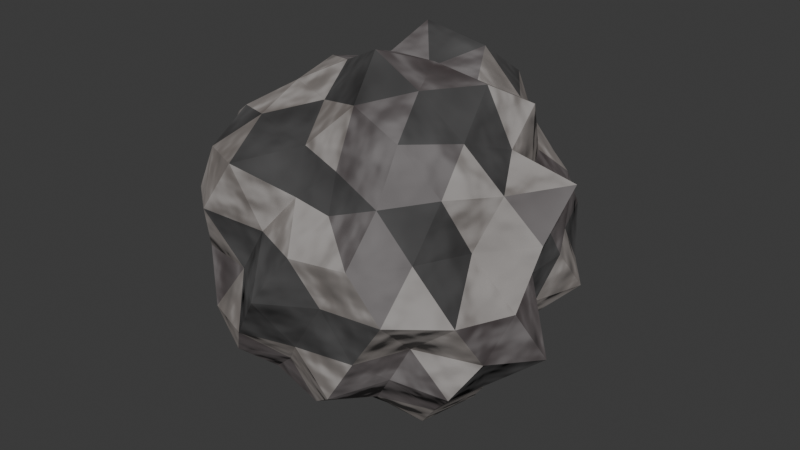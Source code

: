 # Source: Asteroid.blend  (saved by Blender 4.5.90; exported with 4.5.12 LTS)
import bpy
from mathutils import Matrix  # noqa: F401  (used for matrix-valued properties, if any)

bpy.ops.wm.read_factory_settings(use_empty=True)
scene = bpy.context.scene
scene.name = 'Scene'

# ---- collections
col_collection = bpy.data.collections.new('Collection'); scene.collection.children.link(col_collection)

# ---- materials (node trees are filled in below, after node groups)
mat_asteroid1_011 = bpy.data.materials.new('Asteroid1.011')
mat_asteroid1_011.alpha_threshold = 0.0
mat_asteroid1_011.use_transparent_shadow = False
mat_asteroid1_011.roughness = 0.5
mat_asteroid2_011 = bpy.data.materials.new('Asteroid2.011')
mat_asteroid2_011.alpha_threshold = 0.0
mat_asteroid2_011.use_transparent_shadow = False
mat_asteroid2_011.roughness = 0.5
mat_asteroid3_011 = bpy.data.materials.new('Asteroid3.011')
mat_asteroid3_011.alpha_threshold = 0.0
mat_asteroid3_011.use_transparent_shadow = False
mat_asteroid3_011.roughness = 0.5

# ---- material node trees
mat_asteroid1_011.use_nodes = True; mat_asteroid1_011.node_tree.nodes.clear()
_N = mat_asteroid1_011.node_tree.nodes; _L = mat_asteroid1_011.node_tree.links
n0 = _N.new('ShaderNodeOutputMaterial'); n0.name = 'Material Output'; n0.location = (471, 300)
n1 = _N.new('ShaderNodeBsdfDiffuse'); n1.name = 'Diffuse BSDF'; n1.location = (21, 300)
n1.inputs[1].default_value = 0.3167
n2 = _N.new('ShaderNodeTexNoise'); n2.name = 'Noise Texture'; n2.location = (-425, 424)
n2.inputs[3].default_value = 2.4
n3 = _N.new('ShaderNodeMix'); n3.name = 'Mix'; n3.location = (-199, 386)
n3.data_type = 'RGBA'
n3.inputs[0].default_value = 0.7455
n3.inputs[7].default_value = (0.1718, 0.1388, 0.1201, 1.0)
n4 = _N.new('ShaderNodeBump'); n4.name = 'Bump'; n4.location = (-203, 205)
n4.inputs[1].default_value = 0.3
n4.inputs[2].default_value = 1.0
n5 = _N.new('ShaderNodeBsdfAnisotropic'); n5.name = 'Glossy BSDF'; n5.location = (13, 147)
n5.distribution = 'BECKMANN'
n5.inputs[1].default_value = 0.7906
n6 = _N.new('ShaderNodeMixShader'); n6.name = 'Mix Shader'; n6.location = (251, 318)
n6.inputs[0].default_value = 0.2636
_L.new(n1.outputs[0], n6.inputs[1])
_L.new(n2.outputs[0], n3.inputs[6])
_L.new(n3.outputs[2], n1.inputs[0])
_L.new(n2.outputs[0], n4.inputs[3])
_L.new(n4.outputs[0], n1.inputs[2])
_L.new(n6.outputs[0], n0.inputs[0])
_L.new(n5.outputs[0], n6.inputs[2])
_L.new(n4.outputs[0], n5.inputs[4])
n0.is_active_output = True
mat_asteroid2_011.use_nodes = True; mat_asteroid2_011.node_tree.nodes.clear()
_N = mat_asteroid2_011.node_tree.nodes; _L = mat_asteroid2_011.node_tree.links
n0 = _N.new('ShaderNodeBsdfDiffuse'); n0.name = 'Diffuse BSDF'; n0.location = (21, 300)
n0.inputs[1].default_value = 0.3167
n1 = _N.new('ShaderNodeTexNoise'); n1.name = 'Noise Texture'; n1.location = (-425, 424)
n1.inputs[3].default_value = 2.4
n2 = _N.new('ShaderNodeMix'); n2.name = 'Mix'; n2.location = (-199, 386)
n2.data_type = 'RGBA'
n2.inputs[0].default_value = 0.8091
n2.inputs[7].default_value = (0.04445, 0.02484, 0.02605, 1.0)
n3 = _N.new('ShaderNodeBsdfAnisotropic'); n3.name = 'Glossy BSDF'; n3.location = (13, 147)
n3.distribution = 'BECKMANN'
n3.inputs[0].default_value = (0.4058, 0.4058, 0.4058, 1.0)
n3.inputs[1].default_value = 0.7906
n4 = _N.new('ShaderNodeOutputMaterial'); n4.name = 'Material Output'; n4.location = (488, 334)
n5 = _N.new('ShaderNodeMixShader'); n5.name = 'Mix Shader'; n5.location = (279, 277)
n5.inputs[0].default_value = 0.2636
n6 = _N.new('ShaderNodeBump'); n6.name = 'Bump'; n6.location = (-203, 205)
n6.inputs[1].default_value = 0.3
n6.inputs[2].default_value = 1.0
_L.new(n1.outputs[0], n2.inputs[6])
_L.new(n2.outputs[2], n0.inputs[0])
_L.new(n1.outputs[0], n6.inputs[3])
_L.new(n6.outputs[0], n0.inputs[2])
_L.new(n3.outputs[0], n5.inputs[2])
_L.new(n0.outputs[0], n5.inputs[1])
_L.new(n5.outputs[0], n4.inputs[0])
_L.new(n6.outputs[0], n3.inputs[4])
n4.is_active_output = True
mat_asteroid3_011.use_nodes = True; mat_asteroid3_011.node_tree.nodes.clear()
_N = mat_asteroid3_011.node_tree.nodes; _L = mat_asteroid3_011.node_tree.links
n0 = _N.new('ShaderNodeBsdfDiffuse'); n0.name = 'Diffuse BSDF'; n0.location = (21, 300)
n0.inputs[1].default_value = 0.3167
n1 = _N.new('ShaderNodeTexNoise'); n1.name = 'Noise Texture'; n1.location = (-425, 424)
n1.inputs[3].default_value = 2.4
n2 = _N.new('ShaderNodeMix'); n2.name = 'Mix'; n2.location = (-199, 386)
n2.data_type = 'RGBA'
n2.inputs[0].default_value = 0.8545
n2.inputs[7].default_value = (0.01505, 0.01347, 0.01394, 1.0)
n3 = _N.new('ShaderNodeBump'); n3.name = 'Bump'; n3.location = (-203, 205)
n3.inputs[1].default_value = 0.3
n3.inputs[2].default_value = 1.0
n4 = _N.new('ShaderNodeBsdfAnisotropic'); n4.name = 'Glossy BSDF'; n4.location = (13, 147)
n4.distribution = 'BECKMANN'
n4.inputs[0].default_value = (0.04445, 0.04445, 0.04445, 1.0)
n4.inputs[1].default_value = 0.7906
n5 = _N.new('ShaderNodeMixShader'); n5.name = 'Mix Shader'; n5.location = (251, 318)
n5.inputs[0].default_value = 0.2636
n6 = _N.new('ShaderNodeOutputMaterial'); n6.name = 'Material Output'; n6.location = (578, 367)
_L.new(n1.outputs[0], n2.inputs[6])
_L.new(n2.outputs[2], n0.inputs[0])
_L.new(n1.outputs[0], n3.inputs[3])
_L.new(n3.outputs[0], n0.inputs[2])
_L.new(n4.outputs[0], n5.inputs[2])
_L.new(n0.outputs[0], n5.inputs[1])
_L.new(n5.outputs[0], n6.inputs[0])
_L.new(n3.outputs[0], n4.inputs[4])
n6.is_active_output = True

# ---- world
world_world = bpy.data.worlds.new('World'); scene.world = world_world
world_world.use_nodes = True; world_world.node_tree.nodes.clear()
_N = world_world.node_tree.nodes; _L = world_world.node_tree.links
n0 = _N.new('ShaderNodeOutputWorld'); n0.name = 'World Output'; n0.location = (200, 100)
n1 = _N.new('ShaderNodeBackground'); n1.name = 'Background'; n1.location = (-200, 100)
n1.inputs[0].default_value = (0.05088, 0.05088, 0.05088, 1.0)
_L.new(n1.outputs[0], n0.inputs[0])
n0.is_active_output = True
world_world.color = (0.05088, 0.05088, 0.05088)
world_world.sun_shadow_jitter_overblur = 0.0

# ---- meshes
me_icosphere_011 = bpy.data.meshes.new('Icosphere.011')
me_icosphere_011.from_pydata([(0.002784, 0.01043, -1.415), (1.177, -0.8184, -0.7188), (-0.4422, -1.341, -0.6866), (-1.407, 0.006668, -0.7246), (-0.4208, 1.348, -0.7118), (0.9514, 0.6684, -0.5994), (0.3407, -1.116, 0.6075), (-1.06, -0.7715, 0.6604), (-1.205, 0.8774, 0.74), (0.4066, 1.258, 0.6666), (1.596, 0.03195, 0.8098), (-0.003826, 0.009043, 1.425), (-0.3393, -1.038, -0.9547), (-0.2433, -0.7353, -1.254), (-0.1214, -0.3587, -1.475), (0.3309, -0.2434, -1.529), (0.6724, -0.4723, -1.339), (0.9332, -0.6638, -0.9992), (0.7238, -0.9265, -0.6792), (0.4053, -1.257, -0.8166), (-0.03996, -1.179, -0.6857), (1.042, 0.3722, -0.6422), (1.179, 0.01854, -0.7288), (1.235, -0.456, -0.7563), (0.2519, 0.1932, -1.235), (0.6051, 0.4418, -1.209), (0.8761, 0.6387, -0.9437), (-1.2, 0.005606, -1.038), (-0.7349, 0.00522, -1.19), (-0.4078, 0.01066, -1.558), (-0.7039, -1.039, -0.7297), (-1.063, -0.7756, -0.8222), (-1.097, -0.3121, -0.6586), (-0.4183, 1.238, -1.147), (-0.2368, 0.7603, -1.276), (-0.1013, 0.3266, -1.34), (-1.183, 0.3425, -0.7104), (-1.072, 0.7749, -0.803), (-0.667, 0.9838, -0.6896), (-0.04361, 1.255, -0.727), (0.4104, 1.311, -0.8497), (0.7686, 0.988, -0.7255), (1.525, -0.239, 0.4174), (1.506, -0.5054, -0.01384), (1.381, -0.6917, -0.3913), (1.32, 0.6952, -0.3815), (1.285, 0.4045, 0.002819), (1.274, 0.2118, 0.3166), (0.2329, -1.421, 0.3679), (-0.0009632, -1.569, -0.009373), (-0.2492, -1.49, -0.3898), (0.9002, -0.9078, -0.3458), (0.9414, -1.279, 0.01523), (0.6905, -1.338, 0.384), (-1.118, -0.5663, 0.3292), (-1.518, -0.5057, -0.01995), (-1.364, -0.2034, -0.3568), (-0.6599, -1.33, -0.3928), (-0.8558, -1.174, 0.001466), (-1.056, -1.065, 0.3986), (-0.9149, 0.9297, 0.3232), (-0.7492, 1.041, 0.004744), (-0.6019, 1.167, -0.3244), (-1.268, 0.1964, -0.3043), (-1.255, 0.3861, -0.01026), (-1.328, 0.6889, 0.3934), (0.6488, 1.286, 0.3672), (0.9059, 1.268, 0.003951), (1.052, 1.046, -0.3765), (-0.2366, 1.508, -0.3971), (0.002299, 1.564, -0.01274), (0.1991, 1.238, 0.3352), (1.263, -0.3535, 0.7597), (1.037, -0.7569, 0.8033), (0.7471, -1.083, 0.766), (0.04937, -1.135, 0.6695), (-0.409, -1.322, 0.8598), (-0.8473, -1.093, 0.7986), (-1.254, -0.4511, 0.7817), (-1.302, -0.005526, 0.799), (-1.065, 0.3814, 0.6695), (-0.7638, 0.9796, 0.7187), (-0.4164, 1.311, 0.8589), (0.04063, 1.27, 0.7426), (0.6669, 0.9558, 0.6787), (0.8822, 0.6519, 0.6705), (1.061, 0.2918, 0.6493), (0.1467, -0.3878, 1.572), (0.2521, -0.7397, 1.282), (0.2987, -0.9837, 0.8845), (1.071, 0.003629, 0.9339), (0.8415, 0.0009672, 1.365), (0.3756, -0.004506, 1.435), (-0.2903, -0.2033, 1.357), (-0.5943, -0.4276, 1.195), (-0.9167, -0.6697, 0.9833), (-0.2636, 0.1961, 1.287), (-0.5531, 0.4145, 1.104), (-0.9398, 0.6962, 1.011), (0.09025, 0.2967, 1.248), (0.2433, 0.8046, 1.324), (0.3495, 1.135, 1.055), (0.4997, 0.3598, 1.223), (0.988, 0.3986, 1.142), (0.6338, 0.741, 1.011), (-0.233, 0.6809, 1.469), (-0.07963, 1.079, 1.134), (-0.5268, 0.8591, 1.054), (-0.6343, 0.003781, 1.267), (-0.906, 0.2175, 0.9784), (-0.8874, -0.2042, 0.9755), (-0.1915, -0.5646, 1.169), (-0.5374, -0.8652, 1.063), (-0.06141, -0.9088, 0.9579), (0.547, -0.3966, 1.36), (0.7088, -0.8176, 1.14), (0.9373, -0.3855, 1.067), (1.216, 0.601, 0.3919), (1.09, 0.7801, 0.01185), (0.9571, 0.9812, 0.3981), (-0.2071, 1.405, 0.4107), (-0.4427, 1.317, 0.0002174), (-0.6464, 1.228, 0.3979), (-1.383, 0.2399, 0.4055), (-1.29, 0.02555, -0.007654), (-1.315, -0.2244, 0.3773), (-0.6984, -1.349, 0.4287), (-0.409, -1.255, -0.008991), (-0.1796, -1.256, 0.3739), (1.019, -1.037, 0.4221), (1.316, -0.9439, -0.002561), (1.174, -0.5815, 0.3832), (0.4897, 1.506, -0.001639), (0.5922, 1.129, -0.369), (0.2, 1.392, -0.4022), (-1.16, 0.8462, 0.001835), (-1.006, 1.023, -0.4154), (-1.338, 0.6546, -0.4211), (-1.186, -0.8572, -8.643e-05), (-1.362, -0.6698, -0.4222), (-0.9124, -0.9371, -0.3722), (0.429, -1.326, -0.002513), (0.1977, -1.358, -0.3952), (0.6588, -1.257, -0.4068), (1.277, 0.03967, -0.006478), (1.619, -0.2422, -0.4708), (1.208, 0.2134, -0.3494), (0.4778, 0.7541, -0.9343), (0.2047, 0.6867, -1.404), (0.07283, 1.045, -1.095), (-0.5919, 0.6892, -0.9483), (-0.5179, 0.3789, -1.275), (-0.9168, 0.3811, -1.04), (-0.941, -0.3881, -1.068), (-0.5372, -0.391, -1.329), (-0.7193, -0.8292, -1.151), (0.7912, 0.1901, -0.8747), (0.9948, -0.2456, -1.077), (0.6603, -0.004176, -1.322), (0.08021, -1.048, -1.101), (0.1895, -0.5858, -1.218), (0.4981, -0.8079, -0.9951)], [], [(0, 15, 14), (1, 17, 23), (0, 14, 29), (0, 29, 35), (0, 35, 24), (1, 23, 44), (2, 20, 50), (3, 32, 56), (4, 38, 62), (5, 41, 68), (1, 44, 51), (2, 50, 57), (3, 56, 63), (4, 62, 69), (5, 68, 45), (6, 74, 89), (7, 77, 95), (8, 80, 98), (9, 83, 101), (10, 86, 90), (92, 99, 11), (91, 102, 92), (90, 103, 91), (92, 102, 99), (102, 100, 99), (91, 103, 102), (103, 104, 102), (102, 104, 100), (104, 101, 100), (90, 86, 103), (86, 85, 103), (103, 85, 104), (85, 84, 104), (104, 84, 101), (84, 9, 101), (99, 96, 11), (100, 105, 99), (101, 106, 100), (99, 105, 96), (105, 97, 96), (100, 106, 105), (106, 107, 105), (105, 107, 97), (107, 98, 97), (101, 83, 106), (83, 82, 106), (106, 82, 107), (82, 81, 107), (107, 81, 98), (81, 8, 98), (96, 93, 11), (97, 108, 96), (98, 109, 97), (96, 108, 93), (108, 94, 93), (97, 109, 108), (109, 110, 108), (108, 110, 94), (110, 95, 94), (98, 80, 109), (80, 79, 109), (109, 79, 110), (79, 78, 110), (110, 78, 95), (78, 7, 95), (93, 87, 11), (94, 111, 93), (95, 112, 94), (93, 111, 87), (111, 88, 87), (94, 112, 111), (112, 113, 111), (111, 113, 88), (113, 89, 88), (95, 77, 112), (77, 76, 112), (112, 76, 113), (76, 75, 113), (113, 75, 89), (75, 6, 89), (87, 92, 11), (88, 114, 87), (89, 115, 88), (87, 114, 92), (114, 91, 92), (88, 115, 114), (115, 116, 114), (114, 116, 91), (116, 90, 91), (89, 74, 115), (74, 73, 115), (115, 73, 116), (73, 72, 116), (116, 72, 90), (72, 10, 90), (47, 86, 10), (46, 117, 47), (45, 118, 46), (47, 117, 86), (117, 85, 86), (46, 118, 117), (118, 119, 117), (117, 119, 85), (119, 84, 85), (45, 68, 118), (68, 67, 118), (118, 67, 119), (67, 66, 119), (119, 66, 84), (66, 9, 84), (71, 83, 9), (70, 120, 71), (69, 121, 70), (71, 120, 83), (120, 82, 83), (70, 121, 120), (121, 122, 120), (120, 122, 82), (122, 81, 82), (69, 62, 121), (62, 61, 121), (121, 61, 122), (61, 60, 122), (122, 60, 81), (60, 8, 81), (65, 80, 8), (64, 123, 65), (63, 124, 64), (65, 123, 80), (123, 79, 80), (64, 124, 123), (124, 125, 123), (123, 125, 79), (125, 78, 79), (63, 56, 124), (56, 55, 124), (124, 55, 125), (55, 54, 125), (125, 54, 78), (54, 7, 78), (59, 77, 7), (58, 126, 59), (57, 127, 58), (59, 126, 77), (126, 76, 77), (58, 127, 126), (127, 128, 126), (126, 128, 76), (128, 75, 76), (57, 50, 127), (50, 49, 127), (127, 49, 128), (49, 48, 128), (128, 48, 75), (48, 6, 75), (53, 74, 6), (52, 129, 53), (51, 130, 52), (53, 129, 74), (129, 73, 74), (52, 130, 129), (130, 131, 129), (129, 131, 73), (131, 72, 73), (51, 44, 130), (44, 43, 130), (130, 43, 131), (43, 42, 131), (131, 42, 72), (42, 10, 72), (66, 71, 9), (67, 132, 66), (68, 133, 67), (66, 132, 71), (132, 70, 71), (67, 133, 132), (133, 134, 132), (132, 134, 70), (134, 69, 70), (68, 41, 133), (41, 40, 133), (133, 40, 134), (40, 39, 134), (134, 39, 69), (39, 4, 69), (60, 65, 8), (61, 135, 60), (62, 136, 61), (60, 135, 65), (135, 64, 65), (61, 136, 135), (136, 137, 135), (135, 137, 64), (137, 63, 64), (62, 38, 136), (38, 37, 136), (136, 37, 137), (37, 36, 137), (137, 36, 63), (36, 3, 63), (54, 59, 7), (55, 138, 54), (56, 139, 55), (54, 138, 59), (138, 58, 59), (55, 139, 138), (139, 140, 138), (138, 140, 58), (140, 57, 58), (56, 32, 139), (32, 31, 139), (139, 31, 140), (31, 30, 140), (140, 30, 57), (30, 2, 57), (48, 53, 6), (49, 141, 48), (50, 142, 49), (48, 141, 53), (141, 52, 53), (49, 142, 141), (142, 143, 141), (141, 143, 52), (143, 51, 52), (50, 20, 142), (20, 19, 142), (142, 19, 143), (19, 18, 143), (143, 18, 51), (18, 1, 51), (42, 47, 10), (43, 144, 42), (44, 145, 43), (42, 144, 47), (144, 46, 47), (43, 145, 144), (145, 146, 144), (144, 146, 46), (146, 45, 46), (44, 23, 145), (23, 22, 145), (145, 22, 146), (22, 21, 146), (146, 21, 45), (21, 5, 45), (26, 41, 5), (25, 147, 26), (24, 148, 25), (26, 147, 41), (147, 40, 41), (25, 148, 147), (148, 149, 147), (147, 149, 40), (149, 39, 40), (24, 35, 148), (35, 34, 148), (148, 34, 149), (34, 33, 149), (149, 33, 39), (33, 4, 39), (33, 38, 4), (34, 150, 33), (35, 151, 34), (33, 150, 38), (150, 37, 38), (34, 151, 150), (151, 152, 150), (150, 152, 37), (152, 36, 37), (35, 29, 151), (29, 28, 151), (151, 28, 152), (28, 27, 152), (152, 27, 36), (27, 3, 36), (27, 32, 3), (28, 153, 27), (29, 154, 28), (27, 153, 32), (153, 31, 32), (28, 154, 153), (154, 155, 153), (153, 155, 31), (155, 30, 31), (29, 14, 154), (14, 13, 154), (154, 13, 155), (13, 12, 155), (155, 12, 30), (12, 2, 30), (21, 26, 5), (22, 156, 21), (23, 157, 22), (21, 156, 26), (156, 25, 26), (22, 157, 156), (157, 158, 156), (156, 158, 25), (158, 24, 25), (23, 17, 157), (17, 16, 157), (157, 16, 158), (16, 15, 158), (158, 15, 24), (15, 0, 24), (12, 20, 2), (13, 159, 12), (14, 160, 13), (12, 159, 20), (159, 19, 20), (13, 160, 159), (160, 161, 159), (159, 161, 19), (161, 18, 19), (14, 15, 160), (15, 16, 160), (160, 16, 161), (16, 17, 161), (161, 17, 18), (17, 1, 18)])
me_icosphere_011.polygons.foreach_set('material_index', [0, 0, 0, 0, 0, 2, 1, 0, 0, 0, 0, 0, 0, 0, 0, 2, 0, 2, 0, 0, 1, 1, 0, 1, 1, 0, 0, 0, 2, 0, 0, 0, 0, 0, 0, 1, 2, 0, 1, 0, 1, 0, 0, 1, 0, 0, 0, 1, 1, 2, 0, 1, 1, 1, 0, 1, 1, 1, 0, 1, 0, 2, 2, 0, 0, 0, 0, 0, 2, 2, 0, 2, 0, 0, 2, 0, 2, 2, 2, 2, 1, 2, 1, 1, 1, 1, 2, 2, 2, 1, 1, 1, 0, 2, 0, 1, 1, 0, 1, 1, 1, 1, 1, 0, 0, 2, 1, 2, 0, 0, 0, 1, 2, 0, 0, 1, 1, 2, 2, 0, 1, 1, 0, 2, 2, 2, 0, 0, 0, 0, 2, 0, 1, 1, 0, 0, 2, 0, 0, 2, 0, 1, 1, 0, 0, 0, 2, 0, 0, 0, 2, 2, 2, 0, 0, 1, 1, 0, 1, 2, 0, 2, 2, 0, 0, 1, 0, 0, 0, 1, 0, 2, 2, 2, 0, 2, 0, 0, 2, 0, 0, 0, 0, 0, 0, 0, 0, 0, 0, 0, 0, 1, 0, 2, 0, 0, 0, 2, 1, 2, 2, 0, 1, 0, 0, 0, 0, 1, 1, 2, 2, 1, 1, 1, 0, 0, 2, 2, 0, 0, 2, 2, 2, 0, 0, 0, 0, 1, 1, 1, 1, 0, 1, 1, 2, 1, 0, 2, 0, 2, 0, 0, 0, 0, 0, 0, 0, 2, 0, 0, 2, 1, 0, 0, 2, 2, 0, 0, 0, 0, 0, 1, 2, 1, 1, 2, 2, 2, 2, 0, 0, 0, 0, 0, 0, 0, 0, 0, 0, 2, 0, 0, 0, 0, 0, 0, 0, 0, 1, 1, 2, 0, 0, 2, 2, 2, 0, 0, 1, 0, 0, 0, 2, 0, 0, 1, 0, 2, 1, 0, 1, 1, 0, 1, 2, 2, 0, 0, 1, 1])
me_icosphere_011.materials.append(mat_asteroid1_011)
me_icosphere_011.materials.append(mat_asteroid2_011)
me_icosphere_011.materials.append(mat_asteroid3_011)
me_icosphere_011.use_remesh_preserve_volume = False
me_icosphere_011.use_remesh_preserve_attributes = False
me_icosphere_011.use_mirror_vertex_groups = False
me_icosphere_011.update()

# ---- objects
ob_icosphere_010 = bpy.data.objects.new('Icosphere.010', me_icosphere_011)

# ---- transforms, parenting, visibility, modifiers, constraints
ob_icosphere_010.location = (0.0, 0.0, 0.0)
ob_icosphere_010.lineart.crease_threshold = 0.0

# ---- collection membership
col_collection.objects.link(ob_icosphere_010)

# ---- scene / render settings (as saved in the file)
scene.frame_start = 1; scene.frame_end = 250; scene.frame_set(1)
scene.render.engine = 'BLENDER_EEVEE_NEXT'
bpy.context.view_layer.update()

# ---- added for rendering (the .blend has no active camera and no usable light): camera, sun
cam_auto = bpy.data.cameras.new('AutoCamera')
cam_auto.lens = 50.0
cam_auto.sensor_width = 36.0
cam_auto.clip_end = 1000.0
ob_auto_camera = bpy.data.objects.new('AutoCamera', cam_auto)
scene.collection.objects.link(ob_auto_camera)
ob_auto_camera.location = (5.07166, -6.02813, 4.02392)
ob_auto_camera.rotation_euler = (1.09748, -7.21219e-08, 0.694738)
scene.camera = ob_auto_camera
light_auto_sun = bpy.data.lights.new('AutoSun', 'SUN')
light_auto_sun.energy = 3.0
light_auto_sun.angle = 0.0523599
ob_auto_sun = bpy.data.objects.new('AutoSun', light_auto_sun)
scene.collection.objects.link(ob_auto_sun)
ob_auto_sun.rotation_euler = (0.872665, 0.174533, 0.523599)
bpy.context.view_layer.update()
